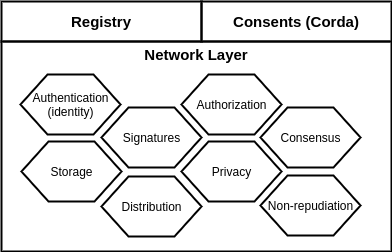

The diagram above was exported from draw.io. Its source (the exported page's mxGraphModel, read from the mxfile embedded in the PNG):
<mxGraphModel dx="1352" dy="841" grid="1" gridSize="10" guides="1" tooltips="1" connect="1" arrows="1" fold="1" page="1" pageScale="1" pageWidth="827" pageHeight="1169" math="0" shadow="0">
  <root>
    <mxCell id="0" />
    <mxCell id="1" parent="0" />
    <mxCell id="Csew-scbd0l05-6FHhy7-29" value="Network Layer" style="rounded=0;whiteSpace=wrap;html=1;strokeWidth=2;gradientColor=none;fillColor=none;labelPosition=center;verticalLabelPosition=top;align=center;verticalAlign=bottom;spacingTop=0;spacing=-23;fontStyle=1;fontSize=15;" parent="1" vertex="1">
      <mxGeometry x="130" y="200" width="390" height="210" as="geometry" />
    </mxCell>
    <mxCell id="Csew-scbd0l05-6FHhy7-21" value="Storage" style="verticalLabelPosition=middle;verticalAlign=middle;html=1;shape=hexagon;perimeter=hexagonPerimeter2;arcSize=6;size=0.27;strokeWidth=2;labelPosition=center;align=center;" parent="1" vertex="1">
      <mxGeometry x="150" y="300" width="100" height="60" as="geometry" />
    </mxCell>
    <mxCell id="Csew-scbd0l05-6FHhy7-25" value="Distribution" style="verticalLabelPosition=middle;verticalAlign=middle;html=1;shape=hexagon;perimeter=hexagonPerimeter2;arcSize=6;size=0.27;strokeWidth=2;labelPosition=center;align=center;" parent="1" vertex="1">
      <mxGeometry x="230" y="335" width="100" height="60" as="geometry" />
    </mxCell>
    <mxCell id="Csew-scbd0l05-6FHhy7-26" value="Consensus" style="verticalLabelPosition=middle;verticalAlign=middle;html=1;shape=hexagon;perimeter=hexagonPerimeter2;arcSize=6;size=0.27;strokeWidth=2;labelPosition=center;align=center;" parent="1" vertex="1">
      <mxGeometry x="389" y="266" width="100" height="60" as="geometry" />
    </mxCell>
    <mxCell id="Csew-scbd0l05-6FHhy7-27" value="Privacy" style="verticalLabelPosition=middle;verticalAlign=middle;html=1;shape=hexagon;perimeter=hexagonPerimeter2;arcSize=6;size=0.27;strokeWidth=2;labelPosition=center;align=center;" parent="1" vertex="1">
      <mxGeometry x="310" y="300" width="100" height="60" as="geometry" />
    </mxCell>
    <mxCell id="Csew-scbd0l05-6FHhy7-28" value="Signatures" style="verticalLabelPosition=middle;verticalAlign=middle;html=1;shape=hexagon;perimeter=hexagonPerimeter2;arcSize=6;size=0.27;strokeWidth=2;labelPosition=center;align=center;" parent="1" vertex="1">
      <mxGeometry x="230" y="266" width="100" height="60" as="geometry" />
    </mxCell>
    <mxCell id="Csew-scbd0l05-6FHhy7-30" value="Consents (Corda)" style="rounded=0;whiteSpace=wrap;html=1;strokeWidth=2;gradientColor=none;fillColor=none;labelPosition=center;verticalLabelPosition=middle;align=center;verticalAlign=middle;spacingTop=0;spacing=0;fontStyle=1;fontSize=15;" parent="1" vertex="1">
      <mxGeometry x="330" y="160" width="190" height="40" as="geometry" />
    </mxCell>
    <mxCell id="Csew-scbd0l05-6FHhy7-33" value="Registry" style="rounded=0;whiteSpace=wrap;html=1;strokeWidth=2;gradientColor=none;fillColor=none;labelPosition=center;verticalLabelPosition=middle;align=center;verticalAlign=middle;spacingTop=0;spacing=0;fontStyle=1;fontSize=15;" parent="1" vertex="1">
      <mxGeometry x="130" y="160" width="200" height="40" as="geometry" />
    </mxCell>
    <mxCell id="Csew-scbd0l05-6FHhy7-34" value="Non-repudiation" style="verticalLabelPosition=middle;verticalAlign=middle;html=1;shape=hexagon;perimeter=hexagonPerimeter2;arcSize=6;size=0.27;strokeWidth=2;labelPosition=center;align=center;" parent="1" vertex="1">
      <mxGeometry x="389" y="334" width="100" height="60" as="geometry" />
    </mxCell>
    <mxCell id="Csew-scbd0l05-6FHhy7-35" value="Authorization" style="verticalLabelPosition=middle;verticalAlign=middle;html=1;shape=hexagon;perimeter=hexagonPerimeter2;arcSize=6;size=0.27;strokeWidth=2;labelPosition=center;align=center;" parent="1" vertex="1">
      <mxGeometry x="310" y="233" width="100" height="60" as="geometry" />
    </mxCell>
    <mxCell id="Csew-scbd0l05-6FHhy7-36" value="Authentication&lt;br&gt;(identity)" style="verticalLabelPosition=middle;verticalAlign=middle;html=1;shape=hexagon;perimeter=hexagonPerimeter2;arcSize=6;size=0.27;strokeWidth=2;labelPosition=center;align=center;" parent="1" vertex="1">
      <mxGeometry x="149" y="233" width="100" height="60" as="geometry" />
    </mxCell>
  </root>
</mxGraphModel>